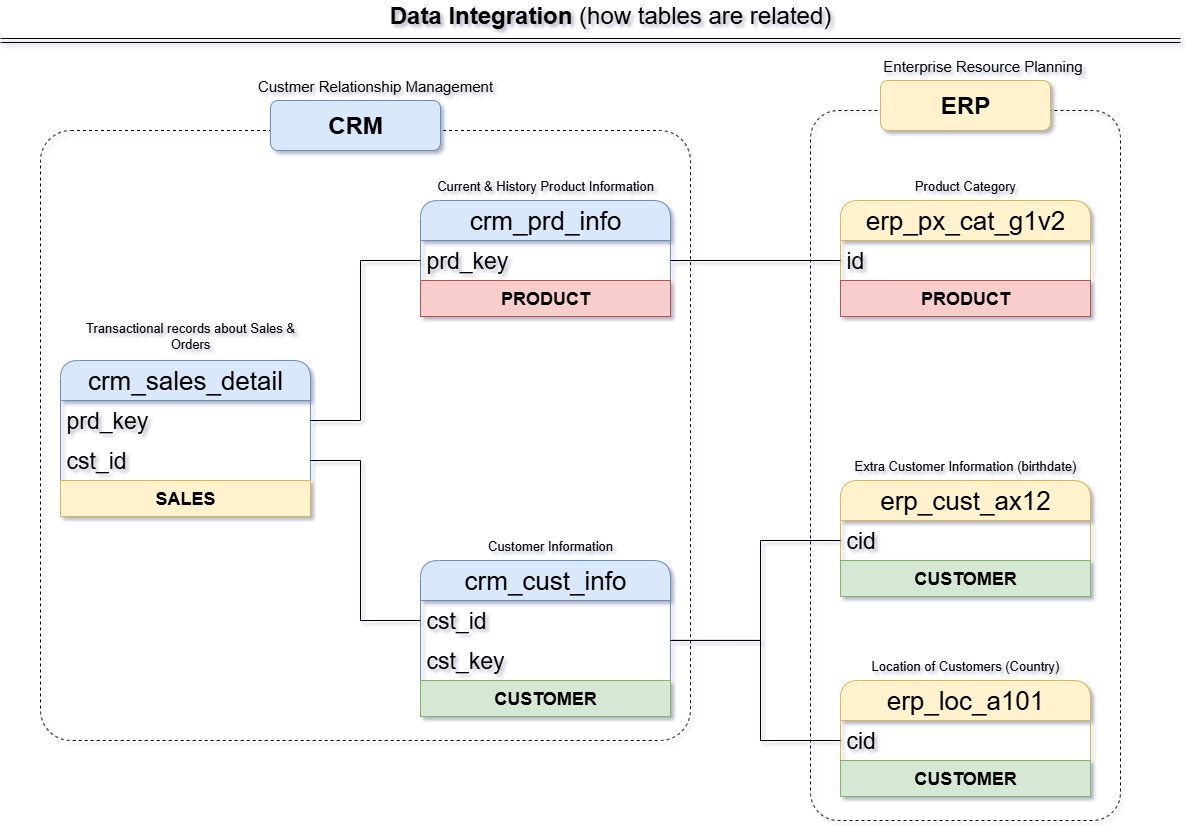

The diagram above was exported from draw.io. Its source (the exported page's mxGraphModel, read from the mxfile embedded in the PNG):
<mxGraphModel dx="1426" dy="1676" grid="1" gridSize="10" guides="1" tooltips="1" connect="1" arrows="1" fold="1" page="1" pageScale="1" pageWidth="1169" pageHeight="827" math="0" shadow="0">
  <root>
    <mxCell id="0" />
    <mxCell id="1" parent="0" />
    <mxCell id="t3aw5sgczvTtukOp_Mms-5" value="crm_sales_detail" style="swimlane;fontStyle=0;childLayout=stackLayout;horizontal=1;startSize=40;horizontalStack=0;resizeParent=1;resizeParentMax=0;resizeLast=0;collapsible=1;marginBottom=0;whiteSpace=wrap;html=1;fontSize=26;fillColor=#dae8fc;strokeColor=#6c8ebf;align=center;rounded=1;shadow=0;" parent="1" vertex="1">
      <mxGeometry x="60" y="350" width="250" height="156" as="geometry" />
    </mxCell>
    <mxCell id="t3aw5sgczvTtukOp_Mms-6" value="&lt;font&gt;prd_key&lt;/font&gt;" style="text;strokeColor=none;fillColor=none;align=left;verticalAlign=middle;spacingLeft=4;spacingRight=4;overflow=hidden;points=[[0,0.5],[1,0.5]];portConstraint=eastwest;rotatable=0;whiteSpace=wrap;html=1;fontSize=23;" parent="t3aw5sgczvTtukOp_Mms-5" vertex="1">
      <mxGeometry y="40" width="250" height="40" as="geometry" />
    </mxCell>
    <mxCell id="t3aw5sgczvTtukOp_Mms-10" value="cst_id" style="text;strokeColor=none;fillColor=none;align=left;verticalAlign=middle;spacingLeft=4;spacingRight=4;overflow=hidden;points=[[0,0.5],[1,0.5]];portConstraint=eastwest;rotatable=0;whiteSpace=wrap;html=1;fontSize=23;" parent="t3aw5sgczvTtukOp_Mms-5" vertex="1">
      <mxGeometry y="80" width="250" height="40" as="geometry" />
    </mxCell>
    <mxCell id="t3aw5sgczvTtukOp_Mms-11" value="&lt;font style=&quot;font-size: 18px;&quot;&gt;&lt;b style=&quot;&quot;&gt;SALES&lt;/b&gt;&lt;/font&gt;" style="rounded=0;whiteSpace=wrap;html=1;fillColor=#fff2cc;strokeColor=#d6b656;" parent="t3aw5sgczvTtukOp_Mms-5" vertex="1">
      <mxGeometry y="120" width="250" height="36" as="geometry" />
    </mxCell>
    <mxCell id="t3aw5sgczvTtukOp_Mms-12" value="&lt;font&gt;Transactional records about Sales &amp;amp; Orders&lt;/font&gt;" style="text;html=1;align=center;verticalAlign=middle;whiteSpace=wrap;rounded=0;fontSize=13;" parent="1" vertex="1">
      <mxGeometry x="70" y="310" width="240" height="30" as="geometry" />
    </mxCell>
    <mxCell id="t3aw5sgczvTtukOp_Mms-13" value="crm_prd_info" style="swimlane;fontStyle=0;childLayout=stackLayout;horizontal=1;startSize=40;horizontalStack=0;resizeParent=1;resizeParentMax=0;resizeLast=0;collapsible=1;marginBottom=0;whiteSpace=wrap;html=1;fontSize=26;fillColor=#dae8fc;strokeColor=#6c8ebf;align=center;rounded=1;shadow=0;" parent="1" vertex="1">
      <mxGeometry x="420" y="190" width="250" height="116" as="geometry" />
    </mxCell>
    <mxCell id="t3aw5sgczvTtukOp_Mms-14" value="prd_key" style="text;strokeColor=none;fillColor=none;align=left;verticalAlign=middle;spacingLeft=4;spacingRight=4;overflow=hidden;points=[[0,0.5],[1,0.5]];portConstraint=eastwest;rotatable=0;whiteSpace=wrap;html=1;fontSize=23;" parent="t3aw5sgczvTtukOp_Mms-13" vertex="1">
      <mxGeometry y="40" width="250" height="40" as="geometry" />
    </mxCell>
    <mxCell id="t3aw5sgczvTtukOp_Mms-16" value="&lt;font style=&quot;font-size: 18px;&quot;&gt;&lt;b style=&quot;&quot;&gt;PRODUCT&lt;/b&gt;&lt;/font&gt;" style="rounded=0;whiteSpace=wrap;html=1;fillColor=#f8cecc;strokeColor=#b85450;" parent="t3aw5sgczvTtukOp_Mms-13" vertex="1">
      <mxGeometry y="80" width="250" height="36" as="geometry" />
    </mxCell>
    <mxCell id="t3aw5sgczvTtukOp_Mms-17" value="&lt;font&gt;Current &amp;amp; History Product Information&lt;/font&gt;" style="text;html=1;align=center;verticalAlign=middle;whiteSpace=wrap;rounded=0;fontSize=13;" parent="1" vertex="1">
      <mxGeometry x="425" y="160" width="240" height="30" as="geometry" />
    </mxCell>
    <mxCell id="t3aw5sgczvTtukOp_Mms-18" value="crm_cust_info" style="swimlane;fontStyle=0;childLayout=stackLayout;horizontal=1;startSize=40;horizontalStack=0;resizeParent=1;resizeParentMax=0;resizeLast=0;collapsible=1;marginBottom=0;whiteSpace=wrap;html=1;fontSize=26;fillColor=#dae8fc;strokeColor=#6c8ebf;align=center;rounded=1;shadow=0;" parent="1" vertex="1">
      <mxGeometry x="420" y="550" width="250" height="156" as="geometry" />
    </mxCell>
    <mxCell id="t3aw5sgczvTtukOp_Mms-19" value="cst_id" style="text;strokeColor=none;fillColor=none;align=left;verticalAlign=middle;spacingLeft=4;spacingRight=4;overflow=hidden;points=[[0,0.5],[1,0.5]];portConstraint=eastwest;rotatable=0;whiteSpace=wrap;html=1;fontSize=23;" parent="t3aw5sgczvTtukOp_Mms-18" vertex="1">
      <mxGeometry y="40" width="250" height="40" as="geometry" />
    </mxCell>
    <mxCell id="t3aw5sgczvTtukOp_Mms-24" value="cst_key" style="text;strokeColor=none;fillColor=none;align=left;verticalAlign=middle;spacingLeft=4;spacingRight=4;overflow=hidden;points=[[0,0.5],[1,0.5]];portConstraint=eastwest;rotatable=0;whiteSpace=wrap;html=1;fontSize=23;" parent="t3aw5sgczvTtukOp_Mms-18" vertex="1">
      <mxGeometry y="80" width="250" height="40" as="geometry" />
    </mxCell>
    <mxCell id="t3aw5sgczvTtukOp_Mms-20" value="&lt;font style=&quot;font-size: 18px;&quot;&gt;&lt;b style=&quot;&quot;&gt;CUSTOMER&lt;/b&gt;&lt;/font&gt;" style="rounded=0;whiteSpace=wrap;html=1;fillColor=#d5e8d4;strokeColor=#82b366;" parent="t3aw5sgczvTtukOp_Mms-18" vertex="1">
      <mxGeometry y="120" width="250" height="36" as="geometry" />
    </mxCell>
    <mxCell id="t3aw5sgczvTtukOp_Mms-21" value="&lt;font&gt;Customer Information&lt;/font&gt;" style="text;html=1;align=center;verticalAlign=middle;whiteSpace=wrap;rounded=0;fontSize=13;" parent="1" vertex="1">
      <mxGeometry x="430" y="520" width="240" height="30" as="geometry" />
    </mxCell>
    <mxCell id="2l2jVUBeGU9oG7jlC1rS-1" style="edgeStyle=orthogonalEdgeStyle;rounded=0;orthogonalLoop=1;jettySize=auto;html=1;endArrow=none;endFill=0;" edge="1" parent="1" source="t3aw5sgczvTtukOp_Mms-6" target="t3aw5sgczvTtukOp_Mms-14">
      <mxGeometry relative="1" as="geometry">
        <Array as="points">
          <mxPoint x="360" y="410" />
          <mxPoint x="360" y="250" />
        </Array>
      </mxGeometry>
    </mxCell>
    <mxCell id="2l2jVUBeGU9oG7jlC1rS-2" style="edgeStyle=orthogonalEdgeStyle;rounded=0;orthogonalLoop=1;jettySize=auto;html=1;entryX=0;entryY=0.5;entryDx=0;entryDy=0;endArrow=none;endFill=0;" edge="1" parent="1" source="t3aw5sgczvTtukOp_Mms-10" target="t3aw5sgczvTtukOp_Mms-19">
      <mxGeometry relative="1" as="geometry">
        <mxPoint x="360" y="560" as="targetPoint" />
        <Array as="points">
          <mxPoint x="360" y="450" />
          <mxPoint x="360" y="610" />
          <mxPoint x="420" y="610" />
        </Array>
      </mxGeometry>
    </mxCell>
    <mxCell id="2l2jVUBeGU9oG7jlC1rS-7" value="erp_px_cat_g1v2" style="swimlane;fontStyle=0;childLayout=stackLayout;horizontal=1;startSize=40;horizontalStack=0;resizeParent=1;resizeParentMax=0;resizeLast=0;collapsible=1;marginBottom=0;whiteSpace=wrap;html=1;fontSize=26;fillColor=#fff2cc;strokeColor=#d6b656;align=center;rounded=1;shadow=0;" vertex="1" parent="1">
      <mxGeometry x="840" y="190" width="250" height="116" as="geometry" />
    </mxCell>
    <mxCell id="2l2jVUBeGU9oG7jlC1rS-8" value="id" style="text;strokeColor=none;fillColor=none;align=left;verticalAlign=middle;spacingLeft=4;spacingRight=4;overflow=hidden;points=[[0,0.5],[1,0.5]];portConstraint=eastwest;rotatable=0;whiteSpace=wrap;html=1;fontSize=23;" vertex="1" parent="2l2jVUBeGU9oG7jlC1rS-7">
      <mxGeometry y="40" width="250" height="40" as="geometry" />
    </mxCell>
    <mxCell id="2l2jVUBeGU9oG7jlC1rS-9" value="&lt;font style=&quot;font-size: 18px;&quot;&gt;&lt;b style=&quot;&quot;&gt;PRODUCT&lt;/b&gt;&lt;/font&gt;" style="rounded=0;whiteSpace=wrap;html=1;fillColor=#f8cecc;strokeColor=#b85450;" vertex="1" parent="2l2jVUBeGU9oG7jlC1rS-7">
      <mxGeometry y="80" width="250" height="36" as="geometry" />
    </mxCell>
    <mxCell id="2l2jVUBeGU9oG7jlC1rS-10" value="&lt;font&gt;Product Category&lt;/font&gt;" style="text;html=1;align=center;verticalAlign=middle;whiteSpace=wrap;rounded=0;fontSize=13;" vertex="1" parent="1">
      <mxGeometry x="845" y="160" width="240" height="30" as="geometry" />
    </mxCell>
    <mxCell id="2l2jVUBeGU9oG7jlC1rS-11" value="erp_cust_ax12" style="swimlane;fontStyle=0;childLayout=stackLayout;horizontal=1;startSize=40;horizontalStack=0;resizeParent=1;resizeParentMax=0;resizeLast=0;collapsible=1;marginBottom=0;whiteSpace=wrap;html=1;fontSize=26;fillColor=#fff2cc;strokeColor=#d6b656;align=center;rounded=1;shadow=0;" vertex="1" parent="1">
      <mxGeometry x="840" y="470" width="250" height="116" as="geometry" />
    </mxCell>
    <mxCell id="2l2jVUBeGU9oG7jlC1rS-12" value="cid" style="text;strokeColor=none;fillColor=none;align=left;verticalAlign=middle;spacingLeft=4;spacingRight=4;overflow=hidden;points=[[0,0.5],[1,0.5]];portConstraint=eastwest;rotatable=0;whiteSpace=wrap;html=1;fontSize=23;" vertex="1" parent="2l2jVUBeGU9oG7jlC1rS-11">
      <mxGeometry y="40" width="250" height="40" as="geometry" />
    </mxCell>
    <mxCell id="2l2jVUBeGU9oG7jlC1rS-13" value="&lt;font style=&quot;font-size: 18px;&quot;&gt;&lt;b style=&quot;&quot;&gt;CUSTOMER&lt;/b&gt;&lt;/font&gt;" style="rounded=0;whiteSpace=wrap;html=1;fillColor=#d5e8d4;strokeColor=#82b366;" vertex="1" parent="2l2jVUBeGU9oG7jlC1rS-11">
      <mxGeometry y="80" width="250" height="36" as="geometry" />
    </mxCell>
    <mxCell id="2l2jVUBeGU9oG7jlC1rS-14" value="&lt;font&gt;Extra Customer Information (birthdate)&lt;/font&gt;" style="text;html=1;align=center;verticalAlign=middle;whiteSpace=wrap;rounded=0;fontSize=13;" vertex="1" parent="1">
      <mxGeometry x="845" y="440" width="240" height="30" as="geometry" />
    </mxCell>
    <mxCell id="2l2jVUBeGU9oG7jlC1rS-15" value="erp_loc_a101" style="swimlane;fontStyle=0;childLayout=stackLayout;horizontal=1;startSize=40;horizontalStack=0;resizeParent=1;resizeParentMax=0;resizeLast=0;collapsible=1;marginBottom=0;whiteSpace=wrap;html=1;fontSize=26;fillColor=#fff2cc;strokeColor=#d6b656;align=center;rounded=1;shadow=0;" vertex="1" parent="1">
      <mxGeometry x="840" y="670" width="250" height="116" as="geometry" />
    </mxCell>
    <mxCell id="2l2jVUBeGU9oG7jlC1rS-16" value="cid" style="text;strokeColor=none;fillColor=none;align=left;verticalAlign=middle;spacingLeft=4;spacingRight=4;overflow=hidden;points=[[0,0.5],[1,0.5]];portConstraint=eastwest;rotatable=0;whiteSpace=wrap;html=1;fontSize=23;" vertex="1" parent="2l2jVUBeGU9oG7jlC1rS-15">
      <mxGeometry y="40" width="250" height="40" as="geometry" />
    </mxCell>
    <mxCell id="2l2jVUBeGU9oG7jlC1rS-17" value="&lt;b style=&quot;font-size: 18px;&quot;&gt;CUSTOMER&lt;/b&gt;" style="rounded=0;whiteSpace=wrap;html=1;fillColor=#d5e8d4;strokeColor=#82b366;" vertex="1" parent="2l2jVUBeGU9oG7jlC1rS-15">
      <mxGeometry y="80" width="250" height="36" as="geometry" />
    </mxCell>
    <mxCell id="2l2jVUBeGU9oG7jlC1rS-18" value="&lt;font&gt;Location of Customers (Country)&lt;/font&gt;" style="text;html=1;align=center;verticalAlign=middle;whiteSpace=wrap;rounded=0;fontSize=13;" vertex="1" parent="1">
      <mxGeometry x="845" y="640" width="240" height="30" as="geometry" />
    </mxCell>
    <mxCell id="2l2jVUBeGU9oG7jlC1rS-22" style="edgeStyle=orthogonalEdgeStyle;rounded=0;orthogonalLoop=1;jettySize=auto;html=1;entryX=0;entryY=0.5;entryDx=0;entryDy=0;exitX=1.002;exitY=-0.003;exitDx=0;exitDy=0;exitPerimeter=0;endArrow=none;endFill=0;" edge="1" parent="1" source="t3aw5sgczvTtukOp_Mms-24" target="2l2jVUBeGU9oG7jlC1rS-12">
      <mxGeometry relative="1" as="geometry">
        <mxPoint x="670" y="649.08" as="sourcePoint" />
        <mxPoint x="840.25" y="520" as="targetPoint" />
        <Array as="points">
          <mxPoint x="760" y="630" />
          <mxPoint x="760" y="530" />
        </Array>
      </mxGeometry>
    </mxCell>
    <mxCell id="2l2jVUBeGU9oG7jlC1rS-23" style="edgeStyle=orthogonalEdgeStyle;rounded=0;orthogonalLoop=1;jettySize=auto;html=1;entryX=0;entryY=0.5;entryDx=0;entryDy=0;endArrow=none;endFill=0;" edge="1" parent="1" source="t3aw5sgczvTtukOp_Mms-24" target="2l2jVUBeGU9oG7jlC1rS-16">
      <mxGeometry relative="1" as="geometry">
        <Array as="points">
          <mxPoint x="760" y="630" />
          <mxPoint x="760" y="730" />
        </Array>
      </mxGeometry>
    </mxCell>
    <mxCell id="2l2jVUBeGU9oG7jlC1rS-24" style="edgeStyle=orthogonalEdgeStyle;rounded=0;orthogonalLoop=1;jettySize=auto;html=1;entryX=0;entryY=0.5;entryDx=0;entryDy=0;endArrow=none;endFill=0;" edge="1" parent="1" source="t3aw5sgczvTtukOp_Mms-14" target="2l2jVUBeGU9oG7jlC1rS-8">
      <mxGeometry relative="1" as="geometry" />
    </mxCell>
    <mxCell id="2l2jVUBeGU9oG7jlC1rS-25" value="" style="rounded=1;whiteSpace=wrap;html=1;fillColor=none;arcSize=5;dashed=1;" vertex="1" parent="1">
      <mxGeometry x="40" y="120" width="650" height="610" as="geometry" />
    </mxCell>
    <mxCell id="2l2jVUBeGU9oG7jlC1rS-27" value="" style="rounded=1;whiteSpace=wrap;html=1;glass=0;fillColor=none;dashed=1;arcSize=9;" vertex="1" parent="1">
      <mxGeometry x="810" y="100" width="310" height="710" as="geometry" />
    </mxCell>
    <mxCell id="2l2jVUBeGU9oG7jlC1rS-29" value="&lt;font style=&quot;font-size: 24px;&quot;&gt;&lt;b&gt;CRM&lt;/b&gt;&lt;/font&gt;" style="rounded=1;whiteSpace=wrap;html=1;fillColor=#dae8fc;strokeColor=#6c8ebf;" vertex="1" parent="1">
      <mxGeometry x="270" y="90" width="170" height="50" as="geometry" />
    </mxCell>
    <mxCell id="2l2jVUBeGU9oG7jlC1rS-30" value="&lt;font style=&quot;font-size: 24px;&quot;&gt;&lt;b&gt;ERP&lt;/b&gt;&lt;/font&gt;" style="rounded=1;whiteSpace=wrap;html=1;fillColor=#fff2cc;strokeColor=#d6b656;" vertex="1" parent="1">
      <mxGeometry x="880" y="70" width="170" height="50" as="geometry" />
    </mxCell>
    <mxCell id="2l2jVUBeGU9oG7jlC1rS-32" value="&lt;font style=&quot;font-size: 15px;&quot;&gt;Custmer Relationship Management&lt;/font&gt;" style="text;html=1;align=center;verticalAlign=middle;whiteSpace=wrap;rounded=0;" vertex="1" parent="1">
      <mxGeometry x="250" y="60" width="250" height="30" as="geometry" />
    </mxCell>
    <mxCell id="2l2jVUBeGU9oG7jlC1rS-33" value="&lt;font style=&quot;font-size: 15px;&quot;&gt;Enterprise Resource Planning&lt;/font&gt;" style="text;html=1;align=center;verticalAlign=middle;whiteSpace=wrap;rounded=0;" vertex="1" parent="1">
      <mxGeometry x="860" y="40" width="245" height="30" as="geometry" />
    </mxCell>
    <mxCell id="2l2jVUBeGU9oG7jlC1rS-34" value="" style="shape=link;html=1;rounded=0;" edge="1" parent="1">
      <mxGeometry width="100" relative="1" as="geometry">
        <mxPoint y="30" as="sourcePoint" />
        <mxPoint x="1180" y="30" as="targetPoint" />
      </mxGeometry>
    </mxCell>
    <mxCell id="2l2jVUBeGU9oG7jlC1rS-35" value="&lt;font style=&quot;font-size: 24px;&quot;&gt;&lt;b style=&quot;&quot;&gt;&lt;font style=&quot;&quot;&gt;Data Integration&lt;/font&gt;&lt;/b&gt; (how tables are related)&lt;/font&gt;" style="text;html=1;align=center;verticalAlign=middle;whiteSpace=wrap;rounded=0;" vertex="1" parent="1">
      <mxGeometry x="380" y="-10" width="460" height="30" as="geometry" />
    </mxCell>
  </root>
</mxGraphModel>